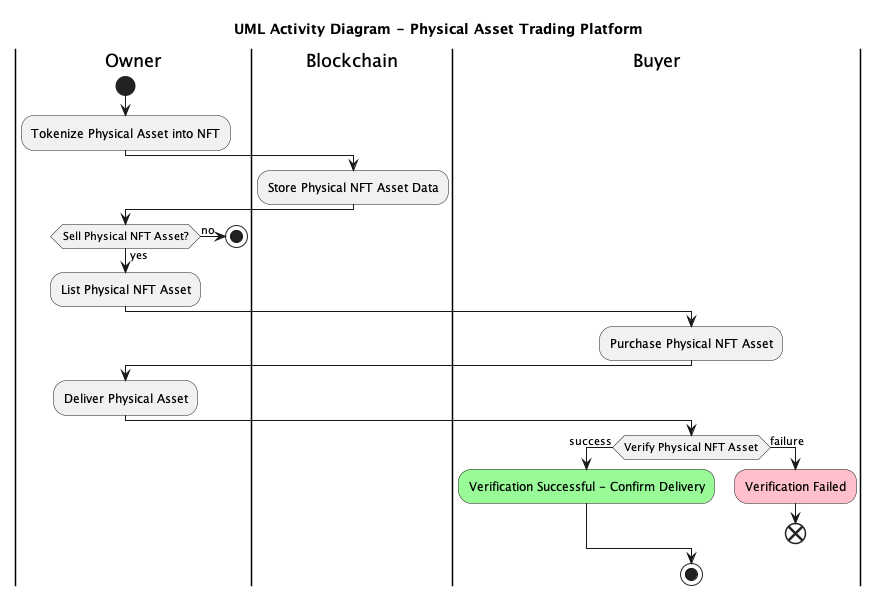

The diagram above was rendered by PlantUML. Its source (embedded in the PNG):
@startuml activity0

title UML Activity Diagram - Physical Asset Trading Platform

|Owner|
start
:Tokenize Physical Asset into NFT;
|Blockchain|
:Store Physical NFT Asset Data;
|Owner|
if (Sell Physical NFT Asset?) then (yes)
  :List Physical NFT Asset;
else (no)
  stop
endif
|Buyer|
:Purchase Physical NFT Asset;
|Owner|
:Deliver Physical Asset;
|Buyer|
if (Verify Physical NFT Asset) then (success)
  #palegreen:Verification Successful - Confirm Delivery;
else (failure)
  #pink:Verification Failed;
  end
endif
stop
@enduml